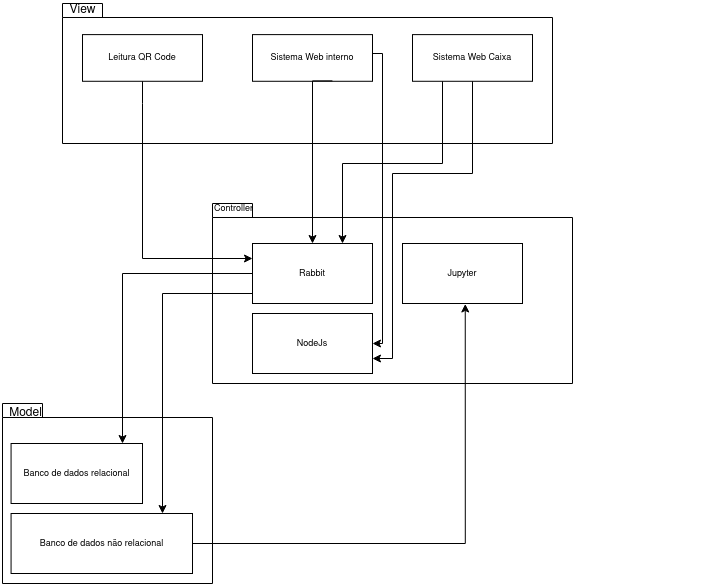

The diagram above was exported from draw.io. Its source (the exported page's mxGraphModel, read from the mxfile embedded in the PNG):
<mxGraphModel dx="796" dy="481" grid="1" gridSize="10" guides="1" tooltips="1" connect="1" arrows="1" fold="1" page="1" pageScale="1" pageWidth="4681" pageHeight="3300" math="0" shadow="0">
  <root>
    <mxCell id="WsdCcxen_P6EIU4wPk7K-0" />
    <mxCell id="WsdCcxen_P6EIU4wPk7K-1" parent="WsdCcxen_P6EIU4wPk7K-0" />
    <mxCell id="-w9shPjsZ5Ocm4_TbGsI-3" style="edgeStyle=orthogonalEdgeStyle;rounded=0;orthogonalLoop=1;jettySize=auto;html=1;exitX=0.5;exitY=1;exitDx=0;exitDy=0;" parent="WsdCcxen_P6EIU4wPk7K-1" edge="1">
      <mxGeometry relative="1" as="geometry">
        <mxPoint x="330" y="460" as="sourcePoint" />
        <mxPoint x="330" y="460" as="targetPoint" />
      </mxGeometry>
    </mxCell>
    <mxCell id="-w9shPjsZ5Ocm4_TbGsI-16" value="" style="group" parent="WsdCcxen_P6EIU4wPk7K-1" connectable="0" vertex="1">
      <mxGeometry x="190" y="520" width="210" height="180" as="geometry" />
    </mxCell>
    <mxCell id="-w9shPjsZ5Ocm4_TbGsI-4" value="" style="shape=folder;fontStyle=1;spacingTop=10;tabWidth=40;tabHeight=14;tabPosition=left;html=1;" parent="-w9shPjsZ5Ocm4_TbGsI-16" vertex="1">
      <mxGeometry width="210" height="180" as="geometry" />
    </mxCell>
    <mxCell id="-w9shPjsZ5Ocm4_TbGsI-5" value="Model" style="text;html=1;align=center;verticalAlign=middle;resizable=0;points=[];autosize=1;strokeColor=none;fillColor=none;" parent="-w9shPjsZ5Ocm4_TbGsI-16" vertex="1">
      <mxGeometry x="-2.142857142857143" width="50" height="20" as="geometry" />
    </mxCell>
    <mxCell id="-w9shPjsZ5Ocm4_TbGsI-18" value="Banco de dados relacional" style="rounded=0;whiteSpace=wrap;html=1;fontSize=9;" parent="-w9shPjsZ5Ocm4_TbGsI-16" vertex="1">
      <mxGeometry x="8.57" y="40" width="131.43" height="60" as="geometry" />
    </mxCell>
    <mxCell id="-w9shPjsZ5Ocm4_TbGsI-24" value="Banco de dados não relacional" style="rounded=0;whiteSpace=wrap;html=1;fontSize=9;" parent="-w9shPjsZ5Ocm4_TbGsI-16" vertex="1">
      <mxGeometry x="8.57" y="110" width="181.43" height="60" as="geometry" />
    </mxCell>
    <mxCell id="-w9shPjsZ5Ocm4_TbGsI-36" value="" style="group" parent="WsdCcxen_P6EIU4wPk7K-1" connectable="0" vertex="1">
      <mxGeometry x="250" y="120" width="490" height="140" as="geometry" />
    </mxCell>
    <mxCell id="-w9shPjsZ5Ocm4_TbGsI-37" value="" style="shape=folder;fontStyle=1;spacingTop=10;tabWidth=40;tabHeight=14;tabPosition=left;html=1;" parent="-w9shPjsZ5Ocm4_TbGsI-36" vertex="1">
      <mxGeometry width="490" height="140" as="geometry" />
    </mxCell>
    <mxCell id="-w9shPjsZ5Ocm4_TbGsI-38" value="View" style="text;html=1;align=center;verticalAlign=middle;resizable=0;points=[];autosize=1;strokeColor=none;fillColor=none;" parent="-w9shPjsZ5Ocm4_TbGsI-36" vertex="1">
      <mxGeometry y="-3.111111111111111" width="40" height="20" as="geometry" />
    </mxCell>
    <mxCell id="-w9shPjsZ5Ocm4_TbGsI-39" value="Leitura QR Code" style="rounded=0;whiteSpace=wrap;html=1;fontSize=9;" parent="-w9shPjsZ5Ocm4_TbGsI-36" vertex="1">
      <mxGeometry x="20" y="31.11111111111111" width="120" height="46.666666666666664" as="geometry" />
    </mxCell>
    <mxCell id="-w9shPjsZ5Ocm4_TbGsI-40" value="Sistema Web interno" style="rounded=0;whiteSpace=wrap;html=1;fontSize=9;" parent="-w9shPjsZ5Ocm4_TbGsI-36" vertex="1">
      <mxGeometry x="190" y="31.11111111111111" width="120" height="46.666666666666664" as="geometry" />
    </mxCell>
    <mxCell id="-w9shPjsZ5Ocm4_TbGsI-41" value="Sistema Web Caixa" style="rounded=0;whiteSpace=wrap;html=1;fontSize=9;" parent="-w9shPjsZ5Ocm4_TbGsI-36" vertex="1">
      <mxGeometry x="350" y="31.11111111111111" width="120" height="46.666666666666664" as="geometry" />
    </mxCell>
    <mxCell id="-w9shPjsZ5Ocm4_TbGsI-45" value="" style="group" parent="WsdCcxen_P6EIU4wPk7K-1" connectable="0" vertex="1">
      <mxGeometry x="420" y="320" width="490" height="180" as="geometry" />
    </mxCell>
    <mxCell id="-w9shPjsZ5Ocm4_TbGsI-46" value="" style="shape=folder;fontStyle=1;spacingTop=10;tabWidth=40;tabHeight=14;tabPosition=left;html=1;" parent="-w9shPjsZ5Ocm4_TbGsI-45" vertex="1">
      <mxGeometry x="-20" width="360" height="180" as="geometry" />
    </mxCell>
    <mxCell id="-w9shPjsZ5Ocm4_TbGsI-48" value="Rabbit" style="rounded=0;whiteSpace=wrap;html=1;fontSize=9;" parent="-w9shPjsZ5Ocm4_TbGsI-45" vertex="1">
      <mxGeometry x="20" y="40" width="120" height="60" as="geometry" />
    </mxCell>
    <mxCell id="-w9shPjsZ5Ocm4_TbGsI-49" value="Jupyter" style="rounded=0;whiteSpace=wrap;html=1;fontSize=9;" parent="-w9shPjsZ5Ocm4_TbGsI-45" vertex="1">
      <mxGeometry x="170" y="40" width="120" height="60" as="geometry" />
    </mxCell>
    <mxCell id="-w9shPjsZ5Ocm4_TbGsI-53" value="NodeJs" style="rounded=0;whiteSpace=wrap;html=1;fontSize=9;" parent="-w9shPjsZ5Ocm4_TbGsI-45" vertex="1">
      <mxGeometry x="20" y="110" width="120" height="60" as="geometry" />
    </mxCell>
    <mxCell id="-w9shPjsZ5Ocm4_TbGsI-47" value="&lt;font style=&quot;font-size: 9px&quot;&gt;Controller&lt;/font&gt;" style="text;html=1;align=center;verticalAlign=middle;resizable=0;points=[];autosize=1;strokeColor=none;fillColor=none;" parent="-w9shPjsZ5Ocm4_TbGsI-45" vertex="1">
      <mxGeometry x="-24" y="-5" width="50" height="20" as="geometry" />
    </mxCell>
    <mxCell id="hztyhd8E076LNd4vr6nK-0" value="" style="endArrow=classic;html=1;rounded=0;entryX=0;entryY=0.25;entryDx=0;entryDy=0;" parent="WsdCcxen_P6EIU4wPk7K-1" source="-w9shPjsZ5Ocm4_TbGsI-39" target="-w9shPjsZ5Ocm4_TbGsI-48" edge="1">
      <mxGeometry width="50" height="50" relative="1" as="geometry">
        <mxPoint x="490" y="380" as="sourcePoint" />
        <mxPoint x="540" y="330" as="targetPoint" />
        <Array as="points">
          <mxPoint x="330" y="220" />
          <mxPoint x="330" y="375" />
        </Array>
      </mxGeometry>
    </mxCell>
    <mxCell id="hztyhd8E076LNd4vr6nK-5" style="edgeStyle=orthogonalEdgeStyle;rounded=0;orthogonalLoop=1;jettySize=auto;html=1;exitX=0;exitY=0.5;exitDx=0;exitDy=0;" parent="WsdCcxen_P6EIU4wPk7K-1" source="-w9shPjsZ5Ocm4_TbGsI-48" target="-w9shPjsZ5Ocm4_TbGsI-18" edge="1">
      <mxGeometry relative="1" as="geometry">
        <Array as="points">
          <mxPoint x="310" y="390" />
        </Array>
      </mxGeometry>
    </mxCell>
    <mxCell id="hztyhd8E076LNd4vr6nK-6" style="edgeStyle=orthogonalEdgeStyle;rounded=0;orthogonalLoop=1;jettySize=auto;html=1;entryX=1;entryY=0.5;entryDx=0;entryDy=0;" parent="WsdCcxen_P6EIU4wPk7K-1" source="-w9shPjsZ5Ocm4_TbGsI-40" target="-w9shPjsZ5Ocm4_TbGsI-53" edge="1">
      <mxGeometry relative="1" as="geometry">
        <Array as="points">
          <mxPoint x="570" y="170" />
          <mxPoint x="570" y="460" />
        </Array>
      </mxGeometry>
    </mxCell>
    <mxCell id="hztyhd8E076LNd4vr6nK-7" style="edgeStyle=orthogonalEdgeStyle;rounded=0;orthogonalLoop=1;jettySize=auto;html=1;exitX=0;exitY=0.75;exitDx=0;exitDy=0;" parent="WsdCcxen_P6EIU4wPk7K-1" edge="1">
      <mxGeometry relative="1" as="geometry">
        <mxPoint x="440" y="409.9999999999999" as="sourcePoint" />
        <mxPoint x="350" y="630" as="targetPoint" />
        <Array as="points">
          <mxPoint x="350" y="410" />
        </Array>
      </mxGeometry>
    </mxCell>
    <mxCell id="hztyhd8E076LNd4vr6nK-8" style="edgeStyle=orthogonalEdgeStyle;rounded=0;orthogonalLoop=1;jettySize=auto;html=1;exitX=1;exitY=0.75;exitDx=0;exitDy=0;entryX=0.523;entryY=1.008;entryDx=0;entryDy=0;entryPerimeter=0;" parent="WsdCcxen_P6EIU4wPk7K-1" source="-w9shPjsZ5Ocm4_TbGsI-24" target="-w9shPjsZ5Ocm4_TbGsI-49" edge="1">
      <mxGeometry relative="1" as="geometry">
        <Array as="points">
          <mxPoint x="380" y="660" />
          <mxPoint x="653" y="660" />
        </Array>
      </mxGeometry>
    </mxCell>
    <mxCell id="hztyhd8E076LNd4vr6nK-9" style="edgeStyle=orthogonalEdgeStyle;rounded=0;orthogonalLoop=1;jettySize=auto;html=1;entryX=1;entryY=0.75;entryDx=0;entryDy=0;" parent="WsdCcxen_P6EIU4wPk7K-1" source="-w9shPjsZ5Ocm4_TbGsI-41" target="-w9shPjsZ5Ocm4_TbGsI-53" edge="1">
      <mxGeometry relative="1" as="geometry">
        <mxPoint x="810" y="290" as="targetPoint" />
        <Array as="points">
          <mxPoint x="660" y="290" />
          <mxPoint x="580" y="290" />
          <mxPoint x="580" y="475" />
        </Array>
      </mxGeometry>
    </mxCell>
    <mxCell id="hztyhd8E076LNd4vr6nK-10" style="edgeStyle=orthogonalEdgeStyle;rounded=0;orthogonalLoop=1;jettySize=auto;html=1;exitX=0.666;exitY=0.991;exitDx=0;exitDy=0;exitPerimeter=0;" parent="WsdCcxen_P6EIU4wPk7K-1" source="-w9shPjsZ5Ocm4_TbGsI-40" target="-w9shPjsZ5Ocm4_TbGsI-48" edge="1">
      <mxGeometry relative="1" as="geometry">
        <Array as="points">
          <mxPoint x="500" y="197" />
        </Array>
      </mxGeometry>
    </mxCell>
    <mxCell id="hztyhd8E076LNd4vr6nK-11" style="edgeStyle=orthogonalEdgeStyle;rounded=0;orthogonalLoop=1;jettySize=auto;html=1;entryX=0.75;entryY=0;entryDx=0;entryDy=0;" parent="WsdCcxen_P6EIU4wPk7K-1" source="-w9shPjsZ5Ocm4_TbGsI-41" target="-w9shPjsZ5Ocm4_TbGsI-48" edge="1">
      <mxGeometry relative="1" as="geometry">
        <mxPoint x="630" y="200" as="sourcePoint" />
        <mxPoint x="550" y="340" as="targetPoint" />
        <Array as="points">
          <mxPoint x="630" y="280" />
          <mxPoint x="530" y="280" />
        </Array>
      </mxGeometry>
    </mxCell>
  </root>
</mxGraphModel>